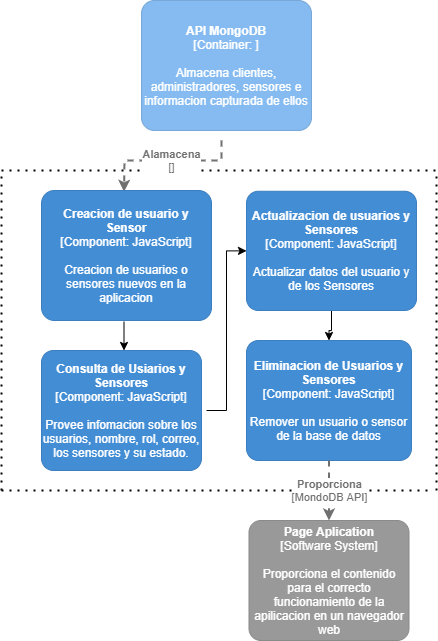

The diagram above was exported from draw.io. Its source (the exported page's mxGraphModel, read from the mxfile embedded in the PNG):
<mxGraphModel dx="704" dy="575" grid="1" gridSize="10" guides="1" tooltips="1" connect="1" arrows="1" fold="1" page="1" pageScale="1" pageWidth="827" pageHeight="1169" math="0" shadow="0">
  <root>
    <mxCell id="0" />
    <mxCell id="1" parent="0" />
    <mxCell id="2" style="edgeStyle=orthogonalEdgeStyle;rounded=0;orthogonalLoop=1;jettySize=auto;html=1;exitX=0.5;exitY=1;exitDx=0;exitDy=0;exitPerimeter=0;entryX=0.5;entryY=0;entryDx=0;entryDy=0;entryPerimeter=0;" edge="1" parent="1">
      <mxGeometry relative="1" as="geometry">
        <mxPoint x="382.5" y="351.25" as="sourcePoint" />
        <mxPoint x="382.5" y="380" as="targetPoint" />
      </mxGeometry>
    </mxCell>
    <mxCell id="4" value="" style="endArrow=none;dashed=1;html=1;dashPattern=1 3;strokeWidth=2;" edge="1" parent="1">
      <mxGeometry width="50" height="50" relative="1" as="geometry">
        <mxPoint x="260" y="520" as="sourcePoint" />
        <mxPoint x="260" y="200" as="targetPoint" />
      </mxGeometry>
    </mxCell>
    <mxCell id="5" value="" style="endArrow=none;dashed=1;html=1;dashPattern=1 3;strokeWidth=2;" edge="1" parent="1">
      <mxGeometry width="50" height="50" relative="1" as="geometry">
        <mxPoint x="260" y="200" as="sourcePoint" />
        <mxPoint x="695" y="200" as="targetPoint" />
      </mxGeometry>
    </mxCell>
    <mxCell id="6" value="" style="endArrow=none;dashed=1;html=1;dashPattern=1 3;strokeWidth=2;" edge="1" parent="1">
      <mxGeometry width="50" height="50" relative="1" as="geometry">
        <mxPoint x="695" y="520" as="sourcePoint" />
        <mxPoint x="695" y="200" as="targetPoint" />
      </mxGeometry>
    </mxCell>
    <mxCell id="7" value="" style="endArrow=none;dashed=1;html=1;dashPattern=1 3;strokeWidth=2;" edge="1" parent="1">
      <mxGeometry width="50" height="50" relative="1" as="geometry">
        <mxPoint x="260" y="520" as="sourcePoint" />
        <mxPoint x="690" y="520" as="targetPoint" />
      </mxGeometry>
    </mxCell>
    <mxCell id="8" style="edgeStyle=orthogonalEdgeStyle;rounded=0;orthogonalLoop=1;jettySize=auto;html=1;entryX=0;entryY=0.5;entryDx=0;entryDy=0;entryPerimeter=0;" edge="1" parent="1" target="13">
      <mxGeometry relative="1" as="geometry">
        <mxPoint x="465" y="440" as="sourcePoint" />
      </mxGeometry>
    </mxCell>
    <object placeholders="1" c4Type="Relationship" c4Technology="" c4Description="Alamacena" label="&lt;div style=&quot;text-align: left&quot;&gt;&lt;div style=&quot;text-align: center&quot;&gt;&lt;b&gt;%c4Description%&lt;/b&gt;&lt;/div&gt;&lt;div style=&quot;text-align: center&quot;&gt;[%c4Technology%]&lt;/div&gt;&lt;/div&gt;" id="10">
      <mxCell style="edgeStyle=none;rounded=0;html=1;entryX=0.5;entryY=0;jettySize=auto;orthogonalLoop=1;strokeColor=#707070;strokeWidth=2;fontColor=#707070;jumpStyle=none;dashed=1;metaEdit=1;metaData={&quot;c4Type&quot;:{&quot;editable&quot;:false}};exitX=0.5;exitY=1;exitDx=0;exitDy=0;exitPerimeter=0;entryDx=0;entryDy=0;entryPerimeter=0;" edge="1" parent="1">
        <mxGeometry x="-0.0588" width="160" relative="1" as="geometry">
          <mxPoint x="480" y="170" as="sourcePoint" />
          <mxPoint x="382.5" y="221.25" as="targetPoint" />
          <Array as="points">
            <mxPoint x="480" y="180" />
            <mxPoint x="480" y="190" />
            <mxPoint x="440" y="190" />
            <mxPoint x="383" y="190" />
          </Array>
          <mxPoint as="offset" />
        </mxGeometry>
      </mxCell>
    </object>
    <object placeholders="1" c4Name="Eliminacion de Usuarios y Sensores" c4Type="Component" c4Technology="JavaScript" c4Description="Remover un usuario o sensor de la base de datos" label="&lt;b&gt;%c4Name%&lt;/b&gt;&lt;div&gt;[%c4Type%: %c4Technology%]&lt;/div&gt;&lt;br&gt;&lt;div&gt;%c4Description%&lt;/div&gt;" id="12">
      <mxCell style="rounded=1;whiteSpace=wrap;html=1;labelBackgroundColor=none;fillColor=#438DD5;fontColor=#ffffff;align=center;arcSize=10;strokeColor=#3C7FC0;metaEdit=1;metaData={&quot;c4Type&quot;:{&quot;editable&quot;:false}};points=[[0.25,0,0],[0.5,0,0],[0.75,0,0],[1,0.25,0],[1,0.5,0],[1,0.75,0],[0.75,1,0],[0.5,1,0],[0.25,1,0],[0,0.75,0],[0,0.5,0],[0,0.25,0]];" vertex="1" parent="1">
        <mxGeometry x="505" y="370" width="165" height="120" as="geometry" />
      </mxCell>
    </object>
    <mxCell id="17" style="edgeStyle=orthogonalEdgeStyle;rounded=0;orthogonalLoop=1;jettySize=auto;html=1;entryX=0.5;entryY=0;entryDx=0;entryDy=0;entryPerimeter=0;" edge="1" parent="1" source="13" target="12">
      <mxGeometry relative="1" as="geometry" />
    </mxCell>
    <object placeholders="1" c4Name="Actualizacion de usuarios y Sensores" c4Type="Component" c4Technology="JavaScript" c4Description="Actualizar datos del usuario y de los Sensores" label="&lt;b&gt;%c4Name%&lt;/b&gt;&lt;div&gt;[%c4Type%: %c4Technology%]&lt;/div&gt;&lt;br&gt;&lt;div&gt;%c4Description%&lt;/div&gt;" id="13">
      <mxCell style="rounded=1;whiteSpace=wrap;html=1;labelBackgroundColor=none;fillColor=#438DD5;fontColor=#ffffff;align=center;arcSize=10;strokeColor=#3C7FC0;metaEdit=1;metaData={&quot;c4Type&quot;:{&quot;editable&quot;:false}};points=[[0.25,0,0],[0.5,0,0],[0.75,0,0],[1,0.25,0],[1,0.5,0],[1,0.75,0],[0.75,1,0],[0.5,1,0],[0.25,1,0],[0,0.75,0],[0,0.5,0],[0,0.25,0]];" vertex="1" parent="1">
        <mxGeometry x="505" y="220.75" width="170" height="119.25" as="geometry" />
      </mxCell>
    </object>
    <object placeholders="1" c4Name="Consulta de Usiarios y Sensores" c4Type="Component" c4Technology="JavaScript" c4Description="Provee infomacion sobre los usuarios, nombre, rol, correo, los sensores y su estado." label="&lt;b&gt;%c4Name%&lt;/b&gt;&lt;div&gt;[%c4Type%: %c4Technology%]&lt;/div&gt;&lt;br&gt;&lt;div&gt;%c4Description%&lt;/div&gt;" id="14">
      <mxCell style="rounded=1;whiteSpace=wrap;html=1;labelBackgroundColor=none;fillColor=#438DD5;fontColor=#ffffff;align=center;arcSize=10;strokeColor=#3C7FC0;metaEdit=1;metaData={&quot;c4Type&quot;:{&quot;editable&quot;:false}};points=[[0.25,0,0],[0.5,0,0],[0.75,0,0],[1,0.25,0],[1,0.5,0],[1,0.75,0],[0.75,1,0],[0.5,1,0],[0.25,1,0],[0,0.75,0],[0,0.5,0],[0,0.25,0]];" vertex="1" parent="1">
        <mxGeometry x="300" y="380" width="160" height="120" as="geometry" />
      </mxCell>
    </object>
    <object placeholders="1" c4Name="Creacion de usuario y Sensor" c4Type="Component" c4Technology="JavaScript" c4Description="Creacion de usuarios o sensores nuevos en la aplicacion" label="&lt;b&gt;%c4Name%&lt;/b&gt;&lt;div&gt;[%c4Type%: %c4Technology%]&lt;/div&gt;&lt;br&gt;&lt;div&gt;%c4Description%&lt;/div&gt;" id="15">
      <mxCell style="rounded=1;whiteSpace=wrap;html=1;labelBackgroundColor=none;fillColor=#438DD5;fontColor=#ffffff;align=center;arcSize=10;strokeColor=#3C7FC0;metaEdit=1;metaData={&quot;c4Type&quot;:{&quot;editable&quot;:false}};points=[[0.25,0,0],[0.5,0,0],[0.75,0,0],[1,0.25,0],[1,0.5,0],[1,0.75,0],[0.75,1,0],[0.5,1,0],[0.25,1,0],[0,0.75,0],[0,0.5,0],[0,0.25,0]];" vertex="1" parent="1">
        <mxGeometry x="300" y="220" width="170" height="130" as="geometry" />
      </mxCell>
    </object>
    <object placeholders="1" c4Name="API MongoDB" c4Type="Container" c4Technology="" c4Description="Almacena clientes, administradores, sensores e informacion capturada de ellos" label="&lt;b&gt;%c4Name%&lt;/b&gt;&lt;div&gt;[%c4Type%: %c4Technology%]&lt;/div&gt;&lt;br&gt;&lt;div&gt;%c4Description%&lt;/div&gt;" id="16">
      <mxCell style="rounded=1;whiteSpace=wrap;html=1;labelBackgroundColor=none;fillColor=#85BBF0;fontColor=#ffffff;align=center;arcSize=10;strokeColor=#78A8D8;metaEdit=1;metaData={&quot;c4Type&quot;:{&quot;editable&quot;:false}};points=[[0.25,0,0],[0.5,0,0],[0.75,0,0],[1,0.25,0],[1,0.5,0],[1,0.75,0],[0.75,1,0],[0.5,1,0],[0.25,1,0],[0,0.75,0],[0,0.5,0],[0,0.25,0]];" vertex="1" parent="1">
        <mxGeometry x="400" y="30" width="170" height="130" as="geometry" />
      </mxCell>
    </object>
    <object placeholders="1" c4Name="Page Aplication" c4Type="Software System" c4Description="Proporciona el contenido para el correcto funcionamiento de la apilicacion en un navegador web" label="&lt;b&gt;%c4Name%&lt;/b&gt;&lt;div&gt;[%c4Type%]&lt;/div&gt;&lt;br&gt;&lt;div&gt;%c4Description%&lt;/div&gt;" id="19">
      <mxCell style="rounded=1;whiteSpace=wrap;html=1;labelBackgroundColor=none;fillColor=#999999;fontColor=#ffffff;align=center;arcSize=10;strokeColor=#8A8A8A;metaEdit=1;metaData={&quot;c4Type&quot;:{&quot;editable&quot;:false}};points=[[0.25,0,0],[0.5,0,0],[0.75,0,0],[1,0.25,0],[1,0.5,0],[1,0.75,0],[0.75,1,0],[0.5,1,0],[0.25,1,0],[0,0.75,0],[0,0.5,0],[0,0.25,0]];" vertex="1" parent="1">
        <mxGeometry x="507.5" y="550" width="160" height="120" as="geometry" />
      </mxCell>
    </object>
    <object placeholders="1" c4Type="Relationship" c4Technology="MondoDB API" c4Description="Proporciona" label="&lt;div style=&quot;text-align: left&quot;&gt;&lt;div style=&quot;text-align: center&quot;&gt;&lt;b&gt;%c4Description%&lt;/b&gt;&lt;/div&gt;&lt;div style=&quot;text-align: center&quot;&gt;[%c4Technology%]&lt;/div&gt;&lt;/div&gt;" id="20">
      <mxCell style="edgeStyle=none;rounded=0;html=1;entryX=0.5;entryY=0;jettySize=auto;orthogonalLoop=1;strokeColor=#707070;strokeWidth=2;fontColor=#707070;jumpStyle=none;dashed=1;metaEdit=1;metaData={&quot;c4Type&quot;:{&quot;editable&quot;:false}};exitX=0.5;exitY=1;exitDx=0;exitDy=0;exitPerimeter=0;entryDx=0;entryDy=0;entryPerimeter=0;" edge="1" parent="1" source="12" target="19">
        <mxGeometry width="160" relative="1" as="geometry">
          <mxPoint x="460" y="400" as="sourcePoint" />
          <mxPoint x="620" y="400" as="targetPoint" />
        </mxGeometry>
      </mxCell>
    </object>
  </root>
</mxGraphModel>